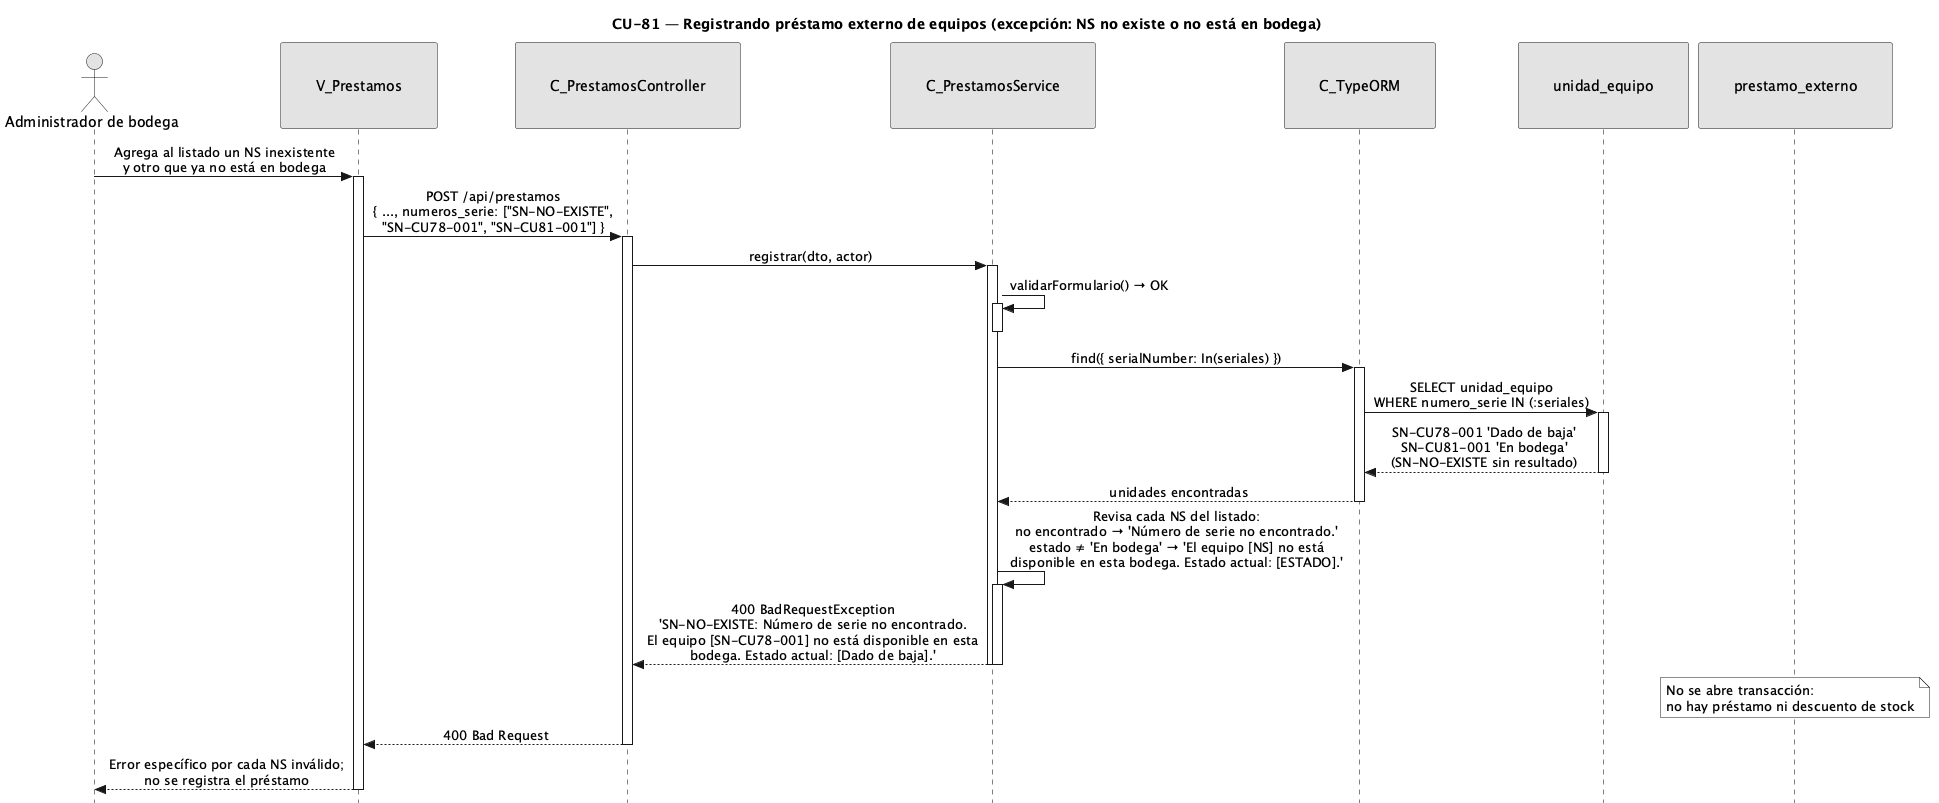

The diagram above was rendered by PlantUML. Its source (embedded in the PNG):
@startuml CU81-exc-ns-invalido
title CU-81 — Registrando préstamo externo de equipos (excepción: NS no existe o no está en bodega)

skinparam style strictuml
skinparam monochrome true
skinparam shadowing false
skinparam sequenceMessageAlign center
<style>
sequenceDiagram {
  participant {
    padding 35
  }
  actor {
    padding 15
  }
}
</style>
skinparam sequence {
  MessageAlign center
  LifeLineBorderColor black
}
hide footbox

actor "Administrador de bodega" as user
participant "V_Prestamos" as view
participant "C_PrestamosController" as ctrl
participant "C_PrestamosService" as svc
participant "C_TypeORM" as orm
participant "unidad_equipo" as uent
participant "prestamo_externo" as pent

user -> view : Agrega al listado un NS inexistente\ny otro que ya no está en bodega
activate view

view -> ctrl : POST /api/prestamos\n{ ..., numeros_serie: ["SN-NO-EXISTE",\n"SN-CU78-001", "SN-CU81-001"] }
activate ctrl

ctrl -> svc : registrar(dto, actor)
activate svc

svc -> svc : validarFormulario() → OK
activate svc
deactivate svc

svc -> orm : find({ serialNumber: In(seriales) })
activate orm
orm -> uent : SELECT unidad_equipo\nWHERE numero_serie IN (:seriales)
activate uent
uent --> orm : SN-CU78-001 'Dado de baja'\nSN-CU81-001 'En bodega'\n(SN-NO-EXISTE sin resultado)
deactivate uent
orm --> svc : unidades encontradas
deactivate orm

svc -> svc : Revisa cada NS del listado:\nno encontrado → 'Número de serie no encontrado.'\nestado ≠ 'En bodega' → 'El equipo [NS] no está\ndisponible en esta bodega. Estado actual: [ESTADO].'
activate svc
svc --> ctrl : 400 BadRequestException\n'SN-NO-EXISTE: Número de serie no encontrado.\nEl equipo [SN-CU78-001] no está disponible en esta\nbodega. Estado actual: [Dado de baja].'
deactivate svc
deactivate svc

note over pent : No se abre transacción:\nno hay préstamo ni descuento de stock

ctrl --> view : 400 Bad Request
deactivate ctrl
view --> user : Error específico por cada NS inválido;\nno se registra el préstamo
deactivate view

@enduml